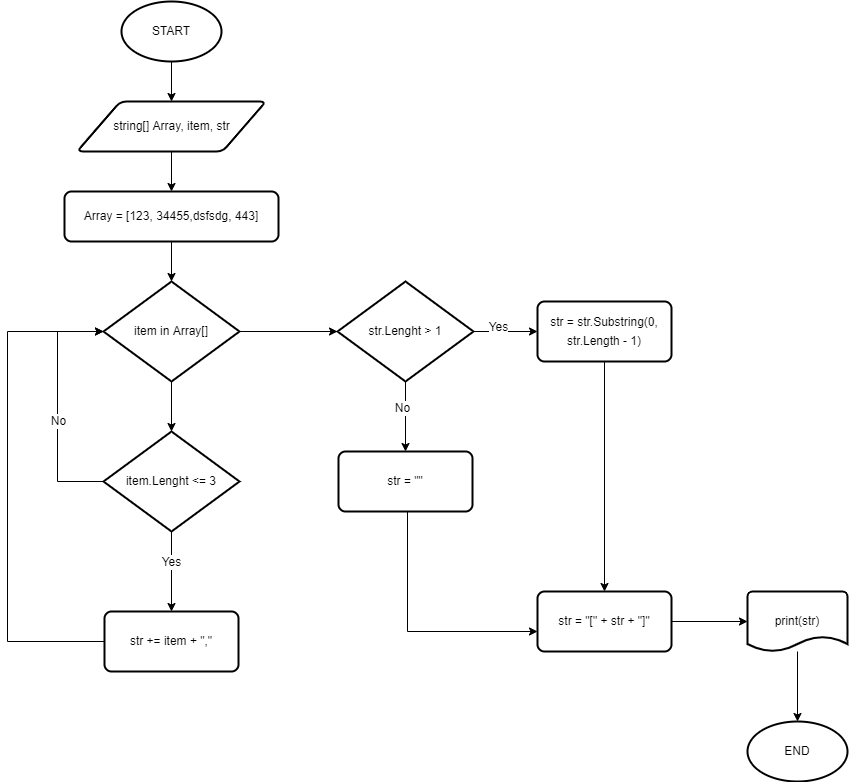

The diagram above was exported from draw.io. Its source (the exported page's mxGraphModel, read from the mxfile embedded in the PNG):
<mxGraphModel dx="1038" dy="2877" grid="1" gridSize="10" guides="1" tooltips="1" connect="1" arrows="1" fold="1" page="1" pageScale="1" pageWidth="827" pageHeight="1169" math="0" shadow="0">
  <root>
    <mxCell id="0" />
    <mxCell id="1" parent="0" />
    <mxCell id="RV8a113vLvLw9HN7UO_a-3" style="edgeStyle=orthogonalEdgeStyle;rounded=0;orthogonalLoop=1;jettySize=auto;html=1;entryX=0.5;entryY=0;entryDx=0;entryDy=0;" edge="1" parent="1" source="RV8a113vLvLw9HN7UO_a-1" target="RV8a113vLvLw9HN7UO_a-2">
      <mxGeometry relative="1" as="geometry" />
    </mxCell>
    <mxCell id="RV8a113vLvLw9HN7UO_a-1" value="START" style="strokeWidth=2;html=1;shape=mxgraph.flowchart.start_1;whiteSpace=wrap;" vertex="1" parent="1">
      <mxGeometry x="364" y="-2300" width="100" height="60" as="geometry" />
    </mxCell>
    <mxCell id="RV8a113vLvLw9HN7UO_a-5" style="edgeStyle=orthogonalEdgeStyle;rounded=0;orthogonalLoop=1;jettySize=auto;html=1;entryX=0.5;entryY=0;entryDx=0;entryDy=0;" edge="1" parent="1" source="RV8a113vLvLw9HN7UO_a-2" target="RV8a113vLvLw9HN7UO_a-4">
      <mxGeometry relative="1" as="geometry" />
    </mxCell>
    <mxCell id="RV8a113vLvLw9HN7UO_a-2" value="string[] Array, item, str" style="shape=parallelogram;html=1;strokeWidth=2;perimeter=parallelogramPerimeter;whiteSpace=wrap;rounded=1;arcSize=12;size=0.23;" vertex="1" parent="1">
      <mxGeometry x="319.5" y="-2200" width="189" height="50" as="geometry" />
    </mxCell>
    <mxCell id="RV8a113vLvLw9HN7UO_a-7" style="edgeStyle=orthogonalEdgeStyle;rounded=0;orthogonalLoop=1;jettySize=auto;html=1;" edge="1" parent="1" source="RV8a113vLvLw9HN7UO_a-4" target="RV8a113vLvLw9HN7UO_a-6">
      <mxGeometry relative="1" as="geometry" />
    </mxCell>
    <mxCell id="RV8a113vLvLw9HN7UO_a-4" value="Array = [123, 34455,dsfsdg, 443]" style="rounded=1;whiteSpace=wrap;html=1;absoluteArcSize=1;arcSize=14;strokeWidth=2;" vertex="1" parent="1">
      <mxGeometry x="307" y="-2110" width="214" height="50" as="geometry" />
    </mxCell>
    <mxCell id="RV8a113vLvLw9HN7UO_a-8" style="edgeStyle=orthogonalEdgeStyle;rounded=0;orthogonalLoop=1;jettySize=auto;html=1;entryX=0.5;entryY=0;entryDx=0;entryDy=0;entryPerimeter=0;" edge="1" parent="1" source="RV8a113vLvLw9HN7UO_a-6" target="RV8a113vLvLw9HN7UO_a-9">
      <mxGeometry relative="1" as="geometry">
        <mxPoint x="414" y="-1850" as="targetPoint" />
      </mxGeometry>
    </mxCell>
    <mxCell id="RV8a113vLvLw9HN7UO_a-22" style="edgeStyle=orthogonalEdgeStyle;rounded=0;orthogonalLoop=1;jettySize=auto;html=1;fontFamily=Helvetica;fontSize=12;fontColor=#000000;" edge="1" parent="1" source="RV8a113vLvLw9HN7UO_a-6">
      <mxGeometry relative="1" as="geometry">
        <mxPoint x="580" y="-1970" as="targetPoint" />
      </mxGeometry>
    </mxCell>
    <mxCell id="RV8a113vLvLw9HN7UO_a-6" value="item in Array[]" style="strokeWidth=2;html=1;shape=mxgraph.flowchart.decision;whiteSpace=wrap;" vertex="1" parent="1">
      <mxGeometry x="346" y="-2020" width="136" height="100" as="geometry" />
    </mxCell>
    <mxCell id="RV8a113vLvLw9HN7UO_a-12" style="edgeStyle=orthogonalEdgeStyle;rounded=0;orthogonalLoop=1;jettySize=auto;html=1;fontFamily=Helvetica;fontSize=12;fontColor=#000000;" edge="1" parent="1" source="RV8a113vLvLw9HN7UO_a-9" target="RV8a113vLvLw9HN7UO_a-10">
      <mxGeometry relative="1" as="geometry" />
    </mxCell>
    <mxCell id="RV8a113vLvLw9HN7UO_a-18" value="Yes" style="edgeLabel;html=1;align=center;verticalAlign=middle;resizable=0;points=[];fontSize=12;fontFamily=Helvetica;fontColor=#000000;" vertex="1" connectable="0" parent="RV8a113vLvLw9HN7UO_a-12">
      <mxGeometry x="-0.2425" y="-1" relative="1" as="geometry">
        <mxPoint as="offset" />
      </mxGeometry>
    </mxCell>
    <mxCell id="RV8a113vLvLw9HN7UO_a-23" style="edgeStyle=orthogonalEdgeStyle;rounded=0;orthogonalLoop=1;jettySize=auto;html=1;fontFamily=Helvetica;fontSize=12;fontColor=#000000;entryX=0;entryY=0.5;entryDx=0;entryDy=0;entryPerimeter=0;" edge="1" parent="1" source="RV8a113vLvLw9HN7UO_a-9" target="RV8a113vLvLw9HN7UO_a-6">
      <mxGeometry relative="1" as="geometry">
        <mxPoint x="580" y="-1548.4000244140625" as="targetPoint" />
        <Array as="points">
          <mxPoint x="300" y="-1820" />
          <mxPoint x="300" y="-1970" />
        </Array>
      </mxGeometry>
    </mxCell>
    <mxCell id="RV8a113vLvLw9HN7UO_a-24" value="No" style="edgeLabel;html=1;align=center;verticalAlign=middle;resizable=0;points=[];fontSize=12;fontFamily=Helvetica;fontColor=#000000;" vertex="1" connectable="0" parent="RV8a113vLvLw9HN7UO_a-23">
      <mxGeometry x="-0.1124" relative="1" as="geometry">
        <mxPoint as="offset" />
      </mxGeometry>
    </mxCell>
    <mxCell id="RV8a113vLvLw9HN7UO_a-9" value="item.Lenght &amp;lt;= 3" style="strokeWidth=2;html=1;shape=mxgraph.flowchart.decision;whiteSpace=wrap;" vertex="1" parent="1">
      <mxGeometry x="346" y="-1870" width="136" height="100" as="geometry" />
    </mxCell>
    <mxCell id="RV8a113vLvLw9HN7UO_a-20" style="edgeStyle=orthogonalEdgeStyle;rounded=0;orthogonalLoop=1;jettySize=auto;html=1;fontFamily=Helvetica;fontSize=12;fontColor=#000000;entryX=0;entryY=0.5;entryDx=0;entryDy=0;entryPerimeter=0;" edge="1" parent="1" source="RV8a113vLvLw9HN7UO_a-10" target="RV8a113vLvLw9HN7UO_a-6">
      <mxGeometry relative="1" as="geometry">
        <mxPoint x="240" y="-1820" as="targetPoint" />
        <Array as="points">
          <mxPoint x="250" y="-1660" />
          <mxPoint x="250" y="-1970" />
        </Array>
      </mxGeometry>
    </mxCell>
    <mxCell id="RV8a113vLvLw9HN7UO_a-10" value="&lt;div style=&quot;line-height: 19px;&quot;&gt;&lt;span style=&quot;background-color: rgb(255, 255, 255);&quot;&gt;&lt;font style=&quot;font-size: 12px;&quot;&gt;str += item + &quot;,&quot;&lt;/font&gt;&lt;/span&gt;&lt;/div&gt;" style="rounded=1;whiteSpace=wrap;html=1;absoluteArcSize=1;arcSize=14;strokeWidth=2;" vertex="1" parent="1">
      <mxGeometry x="347" y="-1690" width="134" height="60" as="geometry" />
    </mxCell>
    <mxCell id="RV8a113vLvLw9HN7UO_a-28" style="edgeStyle=orthogonalEdgeStyle;rounded=0;orthogonalLoop=1;jettySize=auto;html=1;fontFamily=Helvetica;fontSize=12;fontColor=#000000;" edge="1" parent="1" source="RV8a113vLvLw9HN7UO_a-25" target="RV8a113vLvLw9HN7UO_a-26">
      <mxGeometry relative="1" as="geometry">
        <Array as="points">
          <mxPoint x="648" y="-1890" />
          <mxPoint x="648" y="-1890" />
        </Array>
      </mxGeometry>
    </mxCell>
    <mxCell id="RV8a113vLvLw9HN7UO_a-29" style="edgeStyle=orthogonalEdgeStyle;rounded=0;orthogonalLoop=1;jettySize=auto;html=1;fontFamily=Helvetica;fontSize=12;fontColor=#000000;" edge="1" parent="1" source="RV8a113vLvLw9HN7UO_a-25" target="RV8a113vLvLw9HN7UO_a-27">
      <mxGeometry relative="1" as="geometry" />
    </mxCell>
    <mxCell id="RV8a113vLvLw9HN7UO_a-25" value="str.Lenght &amp;gt; 1" style="strokeWidth=2;html=1;shape=mxgraph.flowchart.decision;whiteSpace=wrap;" vertex="1" parent="1">
      <mxGeometry x="580" y="-2020" width="136" height="100" as="geometry" />
    </mxCell>
    <mxCell id="RV8a113vLvLw9HN7UO_a-32" style="edgeStyle=orthogonalEdgeStyle;rounded=0;orthogonalLoop=1;jettySize=auto;html=1;fontFamily=Helvetica;fontSize=12;fontColor=#000000;" edge="1" parent="1" source="RV8a113vLvLw9HN7UO_a-26" target="RV8a113vLvLw9HN7UO_a-33">
      <mxGeometry relative="1" as="geometry">
        <mxPoint x="648" y="-1730" as="targetPoint" />
        <Array as="points">
          <mxPoint x="650" y="-1670" />
        </Array>
      </mxGeometry>
    </mxCell>
    <mxCell id="RV8a113vLvLw9HN7UO_a-26" value="&lt;div style=&quot;line-height: 19px;&quot;&gt;&lt;span style=&quot;background-color: rgb(255, 255, 255);&quot;&gt;&lt;font style=&quot;font-size: 12px;&quot;&gt;str = &quot;&quot;&lt;/font&gt;&lt;/span&gt;&lt;/div&gt;" style="rounded=1;whiteSpace=wrap;html=1;absoluteArcSize=1;arcSize=14;strokeWidth=2;" vertex="1" parent="1">
      <mxGeometry x="581" y="-1850" width="134" height="60" as="geometry" />
    </mxCell>
    <mxCell id="RV8a113vLvLw9HN7UO_a-34" style="edgeStyle=orthogonalEdgeStyle;rounded=0;orthogonalLoop=1;jettySize=auto;html=1;fontFamily=Helvetica;fontSize=12;fontColor=#000000;" edge="1" parent="1" source="RV8a113vLvLw9HN7UO_a-27" target="RV8a113vLvLw9HN7UO_a-33">
      <mxGeometry relative="1" as="geometry" />
    </mxCell>
    <mxCell id="RV8a113vLvLw9HN7UO_a-27" value="&lt;div style=&quot;line-height: 19px;&quot;&gt;&lt;div style=&quot;line-height: 19px;&quot;&gt;&lt;span style=&quot;background-color: rgb(255, 255, 255);&quot;&gt;str = str.Substring(0, str.Length - 1)&lt;/span&gt;&lt;/div&gt;&lt;/div&gt;" style="rounded=1;whiteSpace=wrap;html=1;absoluteArcSize=1;arcSize=14;strokeWidth=2;" vertex="1" parent="1">
      <mxGeometry x="780" y="-2000" width="134" height="60" as="geometry" />
    </mxCell>
    <mxCell id="RV8a113vLvLw9HN7UO_a-30" value="Yes" style="edgeLabel;html=1;align=center;verticalAlign=middle;resizable=0;points=[];fontSize=12;fontFamily=Helvetica;fontColor=#000000;" vertex="1" connectable="0" parent="1">
      <mxGeometry x="530" y="-1810" as="geometry">
        <mxPoint x="210" y="-165" as="offset" />
      </mxGeometry>
    </mxCell>
    <mxCell id="RV8a113vLvLw9HN7UO_a-31" value="No" style="edgeLabel;html=1;align=center;verticalAlign=middle;resizable=0;points=[];fontSize=12;fontFamily=Helvetica;fontColor=#000000;" vertex="1" connectable="0" parent="1">
      <mxGeometry x="220" y="-1790" as="geometry">
        <mxPoint x="424" y="-104" as="offset" />
      </mxGeometry>
    </mxCell>
    <mxCell id="RV8a113vLvLw9HN7UO_a-36" style="edgeStyle=orthogonalEdgeStyle;rounded=0;orthogonalLoop=1;jettySize=auto;html=1;fontFamily=Helvetica;fontSize=12;fontColor=#000000;" edge="1" parent="1" source="RV8a113vLvLw9HN7UO_a-33" target="RV8a113vLvLw9HN7UO_a-35">
      <mxGeometry relative="1" as="geometry" />
    </mxCell>
    <mxCell id="RV8a113vLvLw9HN7UO_a-33" value="&lt;div style=&quot;line-height: 19px;&quot;&gt;&lt;span style=&quot;background-color: rgb(255, 255, 255);&quot;&gt;&lt;font style=&quot;font-size: 12px;&quot;&gt;str = &quot;[&quot; + str + &quot;]&quot;&lt;/font&gt;&lt;/span&gt;&lt;/div&gt;" style="rounded=1;whiteSpace=wrap;html=1;absoluteArcSize=1;arcSize=14;strokeWidth=2;" vertex="1" parent="1">
      <mxGeometry x="780" y="-1710" width="134" height="60" as="geometry" />
    </mxCell>
    <mxCell id="RV8a113vLvLw9HN7UO_a-38" style="edgeStyle=orthogonalEdgeStyle;rounded=0;orthogonalLoop=1;jettySize=auto;html=1;fontFamily=Helvetica;fontSize=12;fontColor=#000000;" edge="1" parent="1" source="RV8a113vLvLw9HN7UO_a-35" target="RV8a113vLvLw9HN7UO_a-37">
      <mxGeometry relative="1" as="geometry" />
    </mxCell>
    <mxCell id="RV8a113vLvLw9HN7UO_a-35" value="print(str)" style="strokeWidth=2;html=1;shape=mxgraph.flowchart.document2;whiteSpace=wrap;size=0.25;labelBackgroundColor=#FFFFFF;fontFamily=Helvetica;fontSize=12;fontColor=#000000;" vertex="1" parent="1">
      <mxGeometry x="990" y="-1710" width="100" height="60" as="geometry" />
    </mxCell>
    <mxCell id="RV8a113vLvLw9HN7UO_a-37" value="END" style="strokeWidth=2;html=1;shape=mxgraph.flowchart.start_1;whiteSpace=wrap;" vertex="1" parent="1">
      <mxGeometry x="990" y="-1580" width="100" height="60" as="geometry" />
    </mxCell>
  </root>
</mxGraphModel>